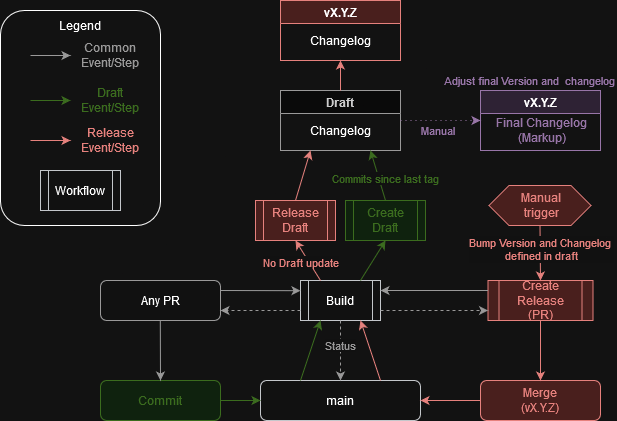

The diagram above was exported from draw.io. Its source (the exported page's mxGraphModel, read from the mxfile embedded in the PNG):
<mxGraphModel dx="1243" dy="463" grid="1" gridSize="10" guides="1" tooltips="1" connect="1" arrows="1" fold="1" page="1" pageScale="1" pageWidth="827" pageHeight="1169" math="0" shadow="0">
  <root>
    <mxCell id="0" />
    <mxCell id="1" parent="0" />
    <mxCell id="sgFe3bj_fbjyuD9QRjPH-41" value="" style="shape=hexagon;perimeter=hexagonPerimeter2;whiteSpace=wrap;html=1;fixedSize=1;fillColor=#f8cecc;strokeColor=#b85450;" vertex="1" parent="1">
      <mxGeometry x="588.5" y="195" width="102" height="40" as="geometry" />
    </mxCell>
    <mxCell id="sgFe3bj_fbjyuD9QRjPH-4" value="" style="rounded=1;whiteSpace=wrap;html=1;fillColor=#d5e8d4;strokeColor=#82b366;" vertex="1" parent="1">
      <mxGeometry x="200" y="390" width="120" height="40" as="geometry" />
    </mxCell>
    <mxCell id="sgFe3bj_fbjyuD9QRjPH-5" value="" style="rounded=1;whiteSpace=wrap;html=1;fillColor=#EEEEEE;strokeColor=#36393d;" vertex="1" parent="1">
      <mxGeometry x="360" y="390" width="160" height="40" as="geometry" />
    </mxCell>
    <mxCell id="sgFe3bj_fbjyuD9QRjPH-3" value="main" style="text;html=1;align=center;verticalAlign=middle;whiteSpace=wrap;rounded=0;" vertex="1" parent="1">
      <mxGeometry x="410" y="395" width="60" height="30" as="geometry" />
    </mxCell>
    <mxCell id="sgFe3bj_fbjyuD9QRjPH-6" value="&lt;font color=&quot;#82b366&quot;&gt;Commit&lt;/font&gt;" style="text;html=1;align=center;verticalAlign=middle;whiteSpace=wrap;rounded=0;" vertex="1" parent="1">
      <mxGeometry x="230" y="395" width="60" height="30" as="geometry" />
    </mxCell>
    <mxCell id="sgFe3bj_fbjyuD9QRjPH-7" value="" style="endArrow=classic;html=1;rounded=0;exitX=1;exitY=0.5;exitDx=0;exitDy=0;entryX=0;entryY=0.5;entryDx=0;entryDy=0;fillColor=#d5e8d4;strokeColor=#82b366;" edge="1" parent="1" source="sgFe3bj_fbjyuD9QRjPH-4" target="sgFe3bj_fbjyuD9QRjPH-5">
      <mxGeometry width="50" height="50" relative="1" as="geometry">
        <mxPoint x="330" y="520" as="sourcePoint" />
        <mxPoint x="380" y="470" as="targetPoint" />
      </mxGeometry>
    </mxCell>
    <mxCell id="sgFe3bj_fbjyuD9QRjPH-9" value="Draft" style="swimlane;whiteSpace=wrap;html=1;fillColor=#f5f5f5;strokeColor=#666666;fontColor=#333333;" vertex="1" parent="1">
      <mxGeometry x="380" y="100" width="120" height="60" as="geometry" />
    </mxCell>
    <mxCell id="sgFe3bj_fbjyuD9QRjPH-10" value="Changelog" style="text;html=1;align=center;verticalAlign=middle;whiteSpace=wrap;rounded=0;" vertex="1" parent="sgFe3bj_fbjyuD9QRjPH-9">
      <mxGeometry x="15" y="25" width="90" height="30" as="geometry" />
    </mxCell>
    <mxCell id="sgFe3bj_fbjyuD9QRjPH-13" value="" style="shape=process;whiteSpace=wrap;html=1;backgroundOutline=1;fillColor=#eeeeee;strokeColor=#36393d;" vertex="1" parent="1">
      <mxGeometry x="400" y="290" width="80" height="40" as="geometry" />
    </mxCell>
    <mxCell id="sgFe3bj_fbjyuD9QRjPH-14" value="Build" style="text;html=1;align=center;verticalAlign=middle;whiteSpace=wrap;rounded=0;" vertex="1" parent="1">
      <mxGeometry x="410" y="295" width="60" height="30" as="geometry" />
    </mxCell>
    <mxCell id="sgFe3bj_fbjyuD9QRjPH-15" value="" style="endArrow=classic;html=1;rounded=0;exitX=0.25;exitY=0;exitDx=0;exitDy=0;entryX=0.25;entryY=1;entryDx=0;entryDy=0;fillColor=#d5e8d4;strokeColor=#82b366;" edge="1" parent="1" source="sgFe3bj_fbjyuD9QRjPH-5" target="sgFe3bj_fbjyuD9QRjPH-13">
      <mxGeometry width="50" height="50" relative="1" as="geometry">
        <mxPoint x="380.60000000000014" y="361" as="sourcePoint" />
        <mxPoint x="380.0000000000001" y="325" as="targetPoint" />
      </mxGeometry>
    </mxCell>
    <mxCell id="sgFe3bj_fbjyuD9QRjPH-16" value="" style="endArrow=classic;html=1;rounded=0;exitX=0.5;exitY=1;exitDx=0;exitDy=0;entryX=0.5;entryY=0;entryDx=0;entryDy=0;fillColor=#f5f5f5;strokeColor=#666666;dashed=1;labelBackgroundColor=none;" edge="1" parent="1" source="sgFe3bj_fbjyuD9QRjPH-13" target="sgFe3bj_fbjyuD9QRjPH-5">
      <mxGeometry width="50" height="50" relative="1" as="geometry">
        <mxPoint x="550" y="360" as="sourcePoint" />
        <mxPoint x="600" y="310" as="targetPoint" />
      </mxGeometry>
    </mxCell>
    <mxCell id="sgFe3bj_fbjyuD9QRjPH-18" value="&lt;span style=&quot;&quot;&gt;Status&lt;/span&gt;" style="edgeLabel;html=1;align=center;verticalAlign=middle;resizable=0;points=[];fontColor=#666666;labelBackgroundColor=#EEEEEE;" vertex="1" connectable="0" parent="sgFe3bj_fbjyuD9QRjPH-16">
      <mxGeometry x="-0.1637" y="-1" relative="1" as="geometry">
        <mxPoint x="1" as="offset" />
      </mxGeometry>
    </mxCell>
    <mxCell id="sgFe3bj_fbjyuD9QRjPH-19" value="" style="endArrow=classic;html=1;rounded=0;exitX=0.75;exitY=0;exitDx=0;exitDy=0;entryX=0.5;entryY=1;entryDx=0;entryDy=0;fillColor=#d5e8d4;strokeColor=#82B366;" edge="1" parent="1" source="sgFe3bj_fbjyuD9QRjPH-13" target="sgFe3bj_fbjyuD9QRjPH-50">
      <mxGeometry width="50" height="50" relative="1" as="geometry">
        <mxPoint x="420" y="290" as="sourcePoint" />
        <mxPoint x="420" y="190" as="targetPoint" />
      </mxGeometry>
    </mxCell>
    <mxCell id="sgFe3bj_fbjyuD9QRjPH-20" value="vX.Y.Z" style="swimlane;whiteSpace=wrap;html=1;fillColor=#e1d5e7;strokeColor=#9673a6;" vertex="1" parent="1">
      <mxGeometry x="580" y="100" width="120" height="60" as="geometry" />
    </mxCell>
    <mxCell id="sgFe3bj_fbjyuD9QRjPH-21" value="Final Changelog (Markup)" style="text;html=1;align=center;verticalAlign=middle;whiteSpace=wrap;rounded=0;fontColor=#9673A6;" vertex="1" parent="sgFe3bj_fbjyuD9QRjPH-20">
      <mxGeometry x="8.5" y="25" width="105" height="30" as="geometry" />
    </mxCell>
    <mxCell id="sgFe3bj_fbjyuD9QRjPH-22" value="" style="endArrow=classic;html=1;rounded=0;exitX=1;exitY=0.5;exitDx=0;exitDy=0;entryX=0;entryY=0.5;entryDx=0;entryDy=0;fillColor=#e1d5e7;strokeColor=#9673A6;dashed=1;dashPattern=1 4;labelBackgroundColor=none;" edge="1" parent="1" source="sgFe3bj_fbjyuD9QRjPH-9" target="sgFe3bj_fbjyuD9QRjPH-20">
      <mxGeometry width="50" height="50" relative="1" as="geometry">
        <mxPoint x="530" y="110" as="sourcePoint" />
        <mxPoint x="580" y="60" as="targetPoint" />
      </mxGeometry>
    </mxCell>
    <mxCell id="sgFe3bj_fbjyuD9QRjPH-23" value="&lt;span style=&quot;&quot;&gt;Adjust final Version and&amp;nbsp; changelog&lt;/span&gt;" style="edgeLabel;html=1;align=center;verticalAlign=middle;resizable=0;points=[];fontColor=#9673A6;labelBackgroundColor=#EEEEEE;" vertex="1" connectable="0" parent="sgFe3bj_fbjyuD9QRjPH-22">
      <mxGeometry x="-0.0841" relative="1" as="geometry">
        <mxPoint x="92" y="-40" as="offset" />
      </mxGeometry>
    </mxCell>
    <mxCell id="sgFe3bj_fbjyuD9QRjPH-58" value="&lt;font color=&quot;#9673a6&quot; style=&quot;&quot;&gt;Manual&lt;/font&gt;" style="edgeLabel;html=1;align=center;verticalAlign=middle;resizable=0;points=[];fontColor=#E1D5E7;labelBackgroundColor=#EEEEEE;" vertex="1" connectable="0" parent="sgFe3bj_fbjyuD9QRjPH-22">
      <mxGeometry x="-0.2837" y="1" relative="1" as="geometry">
        <mxPoint x="8" y="11" as="offset" />
      </mxGeometry>
    </mxCell>
    <mxCell id="sgFe3bj_fbjyuD9QRjPH-27" value="" style="shape=process;whiteSpace=wrap;html=1;backgroundOutline=1;fillColor=#f8cecc;strokeColor=#b85450;" vertex="1" parent="1">
      <mxGeometry x="355" y="210" width="80" height="40" as="geometry" />
    </mxCell>
    <mxCell id="sgFe3bj_fbjyuD9QRjPH-28" value="Release Draft" style="text;html=1;align=center;verticalAlign=middle;whiteSpace=wrap;rounded=0;fontColor=#B85450;" vertex="1" parent="1">
      <mxGeometry x="365" y="215" width="60" height="30" as="geometry" />
    </mxCell>
    <mxCell id="sgFe3bj_fbjyuD9QRjPH-29" value="" style="shape=process;whiteSpace=wrap;html=1;backgroundOutline=1;fillColor=#f8cecc;strokeColor=#b85450;" vertex="1" parent="1">
      <mxGeometry x="587.5" y="290" width="105" height="40" as="geometry" />
    </mxCell>
    <mxCell id="sgFe3bj_fbjyuD9QRjPH-30" value="&lt;font color=&quot;#b85450&quot;&gt;Create Release (PR)&lt;/font&gt;" style="text;html=1;align=center;verticalAlign=middle;whiteSpace=wrap;rounded=0;" vertex="1" parent="1">
      <mxGeometry x="602.5" y="295" width="75" height="30" as="geometry" />
    </mxCell>
    <mxCell id="sgFe3bj_fbjyuD9QRjPH-31" value="" style="endArrow=classic;html=1;rounded=0;exitX=0.75;exitY=0;exitDx=0;exitDy=0;entryX=0.75;entryY=1;entryDx=0;entryDy=0;fillColor=#f8cecc;strokeColor=#b85450;" edge="1" parent="1" source="sgFe3bj_fbjyuD9QRjPH-5" target="sgFe3bj_fbjyuD9QRjPH-13">
      <mxGeometry width="50" height="50" relative="1" as="geometry">
        <mxPoint x="540" y="370" as="sourcePoint" />
        <mxPoint x="590" y="320" as="targetPoint" />
      </mxGeometry>
    </mxCell>
    <mxCell id="sgFe3bj_fbjyuD9QRjPH-32" value="" style="rounded=1;whiteSpace=wrap;html=1;fillColor=#f8cecc;strokeColor=#b85450;" vertex="1" parent="1">
      <mxGeometry x="580" y="390" width="120" height="40" as="geometry" />
    </mxCell>
    <mxCell id="sgFe3bj_fbjyuD9QRjPH-33" value="&lt;font color=&quot;#b85450&quot;&gt;Merge (vX.Y.Z)&lt;/font&gt;" style="text;html=1;align=center;verticalAlign=middle;whiteSpace=wrap;rounded=0;" vertex="1" parent="1">
      <mxGeometry x="610" y="395" width="60" height="30" as="geometry" />
    </mxCell>
    <mxCell id="sgFe3bj_fbjyuD9QRjPH-34" value="" style="endArrow=classic;html=1;rounded=0;exitX=0;exitY=0.5;exitDx=0;exitDy=0;entryX=1;entryY=0.5;entryDx=0;entryDy=0;fillColor=#f8cecc;strokeColor=#b85450;" edge="1" parent="1" source="sgFe3bj_fbjyuD9QRjPH-32" target="sgFe3bj_fbjyuD9QRjPH-5">
      <mxGeometry width="50" height="50" relative="1" as="geometry">
        <mxPoint x="560" y="390" as="sourcePoint" />
        <mxPoint x="540" y="350" as="targetPoint" />
      </mxGeometry>
    </mxCell>
    <mxCell id="sgFe3bj_fbjyuD9QRjPH-36" value="" style="endArrow=classic;html=1;rounded=0;exitX=0.5;exitY=1;exitDx=0;exitDy=0;entryX=0.5;entryY=0;entryDx=0;entryDy=0;fillColor=#f8cecc;strokeColor=#B85450;" edge="1" parent="1" source="sgFe3bj_fbjyuD9QRjPH-29" target="sgFe3bj_fbjyuD9QRjPH-32">
      <mxGeometry width="50" height="50" relative="1" as="geometry">
        <mxPoint x="750" y="365" as="sourcePoint" />
        <mxPoint x="730" y="325" as="targetPoint" />
      </mxGeometry>
    </mxCell>
    <mxCell id="sgFe3bj_fbjyuD9QRjPH-38" value="" style="endArrow=classic;html=1;rounded=0;exitX=0.5;exitY=1;exitDx=0;exitDy=0;entryX=0.5;entryY=0;entryDx=0;entryDy=0;fillColor=#f8cecc;strokeColor=#b85450;" edge="1" parent="1" source="sgFe3bj_fbjyuD9QRjPH-41" target="sgFe3bj_fbjyuD9QRjPH-29">
      <mxGeometry width="50" height="50" relative="1" as="geometry">
        <mxPoint x="637.75" y="225" as="sourcePoint" />
        <mxPoint x="639.25" y="295" as="targetPoint" />
      </mxGeometry>
    </mxCell>
    <mxCell id="sgFe3bj_fbjyuD9QRjPH-42" value="&lt;div&gt;&lt;span style=&quot;&quot;&gt;Bump Version and Changelog&amp;nbsp;&lt;/span&gt;&lt;/div&gt;&lt;div&gt;&lt;span style=&quot;&quot;&gt;defined in draft&lt;/span&gt;&lt;/div&gt;" style="edgeLabel;html=1;align=center;verticalAlign=middle;resizable=0;points=[];fontColor=#B85450;labelBackgroundColor=#EEEEEE;" vertex="1" connectable="0" parent="sgFe3bj_fbjyuD9QRjPH-38">
      <mxGeometry x="-0.2043" y="1" relative="1" as="geometry">
        <mxPoint y="2" as="offset" />
      </mxGeometry>
    </mxCell>
    <mxCell id="sgFe3bj_fbjyuD9QRjPH-40" value="&lt;font color=&quot;#b85450&quot;&gt;Manual trigger&lt;/font&gt;" style="text;html=1;align=center;verticalAlign=middle;whiteSpace=wrap;rounded=0;" vertex="1" parent="1">
      <mxGeometry x="610.5" y="200" width="60" height="30" as="geometry" />
    </mxCell>
    <mxCell id="sgFe3bj_fbjyuD9QRjPH-43" value="" style="rounded=1;whiteSpace=wrap;html=1;fillColor=#EEEEEE;fontColor=#333333;strokeColor=#666666;" vertex="1" parent="1">
      <mxGeometry x="200" y="290" width="120" height="40" as="geometry" />
    </mxCell>
    <mxCell id="sgFe3bj_fbjyuD9QRjPH-44" value="Any PR" style="text;html=1;align=center;verticalAlign=middle;whiteSpace=wrap;rounded=0;" vertex="1" parent="1">
      <mxGeometry x="230" y="295" width="60" height="30" as="geometry" />
    </mxCell>
    <mxCell id="sgFe3bj_fbjyuD9QRjPH-45" value="" style="endArrow=classic;html=1;rounded=0;exitX=1;exitY=0.5;exitDx=0;exitDy=0;entryX=0;entryY=0.5;entryDx=0;entryDy=0;fillColor=#f5f5f5;strokeColor=#666666;" edge="1" parent="1">
      <mxGeometry width="50" height="50" relative="1" as="geometry">
        <mxPoint x="320" y="300" as="sourcePoint" />
        <mxPoint x="400" y="300.2" as="targetPoint" />
      </mxGeometry>
    </mxCell>
    <mxCell id="sgFe3bj_fbjyuD9QRjPH-46" value="" style="endArrow=classic;html=1;rounded=0;exitX=0;exitY=0.75;exitDx=0;exitDy=0;entryX=1;entryY=0.75;entryDx=0;entryDy=0;fillColor=#f5f5f5;strokeColor=#666666;dashed=1;" edge="1" parent="1" source="sgFe3bj_fbjyuD9QRjPH-13" target="sgFe3bj_fbjyuD9QRjPH-43">
      <mxGeometry width="50" height="50" relative="1" as="geometry">
        <mxPoint x="310" y="250" as="sourcePoint" />
        <mxPoint x="390" y="250.2" as="targetPoint" />
      </mxGeometry>
    </mxCell>
    <mxCell id="sgFe3bj_fbjyuD9QRjPH-47" value="" style="endArrow=classic;html=1;rounded=0;exitX=0.5;exitY=1;exitDx=0;exitDy=0;entryX=0.5;entryY=0;entryDx=0;entryDy=0;fillColor=#f5f5f5;strokeColor=#666666;" edge="1" parent="1" target="sgFe3bj_fbjyuD9QRjPH-4">
      <mxGeometry width="50" height="50" relative="1" as="geometry">
        <mxPoint x="259.8" y="330" as="sourcePoint" />
        <mxPoint x="259.8" y="370" as="targetPoint" />
      </mxGeometry>
    </mxCell>
    <mxCell id="sgFe3bj_fbjyuD9QRjPH-48" value="" style="endArrow=classic;html=1;rounded=0;exitX=0;exitY=0.25;exitDx=0;exitDy=0;entryX=1;entryY=0.25;entryDx=0;entryDy=0;fillColor=#f5f5f5;strokeColor=#666666;" edge="1" parent="1" source="sgFe3bj_fbjyuD9QRjPH-29" target="sgFe3bj_fbjyuD9QRjPH-13">
      <mxGeometry width="50" height="50" relative="1" as="geometry">
        <mxPoint x="567.5" y="301" as="sourcePoint" />
        <mxPoint x="489.5" y="300" as="targetPoint" />
      </mxGeometry>
    </mxCell>
    <mxCell id="sgFe3bj_fbjyuD9QRjPH-49" value="" style="endArrow=classic;html=1;rounded=0;exitX=1;exitY=0.5;exitDx=0;exitDy=0;entryX=0;entryY=0.75;entryDx=0;entryDy=0;fillColor=#f5f5f5;strokeColor=#666666;dashed=1;" edge="1" parent="1" target="sgFe3bj_fbjyuD9QRjPH-29">
      <mxGeometry width="50" height="50" relative="1" as="geometry">
        <mxPoint x="480" y="320" as="sourcePoint" />
        <mxPoint x="560" y="320.2" as="targetPoint" />
      </mxGeometry>
    </mxCell>
    <mxCell id="sgFe3bj_fbjyuD9QRjPH-50" value="" style="shape=process;whiteSpace=wrap;html=1;backgroundOutline=1;fillColor=#d5e8d4;strokeColor=#82B366;" vertex="1" parent="1">
      <mxGeometry x="445" y="210" width="80" height="40" as="geometry" />
    </mxCell>
    <mxCell id="sgFe3bj_fbjyuD9QRjPH-51" value="&lt;font color=&quot;#82b366&quot;&gt;Create Draft&lt;/font&gt;" style="text;html=1;align=center;verticalAlign=middle;whiteSpace=wrap;rounded=0;" vertex="1" parent="1">
      <mxGeometry x="455" y="215" width="60" height="30" as="geometry" />
    </mxCell>
    <mxCell id="sgFe3bj_fbjyuD9QRjPH-52" value="" style="endArrow=classic;html=1;rounded=0;exitX=0.5;exitY=0;exitDx=0;exitDy=0;fillColor=#d5e8d4;strokeColor=#82b366;entryX=0.75;entryY=1;entryDx=0;entryDy=0;" edge="1" parent="1" source="sgFe3bj_fbjyuD9QRjPH-50" target="sgFe3bj_fbjyuD9QRjPH-9">
      <mxGeometry width="50" height="50" relative="1" as="geometry">
        <mxPoint x="345" y="215" as="sourcePoint" />
        <mxPoint x="470" y="190" as="targetPoint" />
      </mxGeometry>
    </mxCell>
    <mxCell id="sgFe3bj_fbjyuD9QRjPH-59" value="&lt;font color=&quot;#82b366&quot; style=&quot;&quot;&gt;Commits since last tag&lt;/font&gt;" style="edgeLabel;html=1;align=center;verticalAlign=middle;resizable=0;points=[];labelBackgroundColor=#EEEEEE;" vertex="1" connectable="0" parent="sgFe3bj_fbjyuD9QRjPH-52">
      <mxGeometry x="-0.0276" relative="1" as="geometry">
        <mxPoint x="7" y="2" as="offset" />
      </mxGeometry>
    </mxCell>
    <mxCell id="sgFe3bj_fbjyuD9QRjPH-53" value="" style="endArrow=classic;html=1;rounded=0;exitX=0.25;exitY=0;exitDx=0;exitDy=0;entryX=0.5;entryY=1;entryDx=0;entryDy=0;fillColor=#f8cecc;strokeColor=#b85450;" edge="1" parent="1" source="sgFe3bj_fbjyuD9QRjPH-13" target="sgFe3bj_fbjyuD9QRjPH-27">
      <mxGeometry width="50" height="50" relative="1" as="geometry">
        <mxPoint x="310" y="265" as="sourcePoint" />
        <mxPoint x="335" y="240" as="targetPoint" />
      </mxGeometry>
    </mxCell>
    <mxCell id="sgFe3bj_fbjyuD9QRjPH-70" value="&lt;font color=&quot;#b85450&quot; style=&quot;&quot;&gt;No Draft update&lt;br&gt;&lt;/font&gt;" style="edgeLabel;html=1;align=center;verticalAlign=middle;resizable=0;points=[];labelBackgroundColor=#EEEEEE;" vertex="1" connectable="0" parent="sgFe3bj_fbjyuD9QRjPH-53">
      <mxGeometry x="0.0444" relative="1" as="geometry">
        <mxPoint x="-7" y="3" as="offset" />
      </mxGeometry>
    </mxCell>
    <mxCell id="sgFe3bj_fbjyuD9QRjPH-54" value="" style="endArrow=classic;html=1;rounded=0;exitX=0.5;exitY=0;exitDx=0;exitDy=0;entryX=0.25;entryY=1;entryDx=0;entryDy=0;fillColor=#f8cecc;strokeColor=#B85450;" edge="1" parent="1" source="sgFe3bj_fbjyuD9QRjPH-27" target="sgFe3bj_fbjyuD9QRjPH-9">
      <mxGeometry width="50" height="50" relative="1" as="geometry">
        <mxPoint x="345" y="215" as="sourcePoint" />
        <mxPoint x="330" y="180" as="targetPoint" />
      </mxGeometry>
    </mxCell>
    <mxCell id="sgFe3bj_fbjyuD9QRjPH-55" value="vX.Y.Z" style="swimlane;whiteSpace=wrap;html=1;fillColor=#f8cecc;strokeColor=#b85450;" vertex="1" parent="1">
      <mxGeometry x="380" y="10" width="120" height="60" as="geometry" />
    </mxCell>
    <mxCell id="sgFe3bj_fbjyuD9QRjPH-56" value="Changelog" style="text;html=1;align=center;verticalAlign=middle;whiteSpace=wrap;rounded=0;" vertex="1" parent="sgFe3bj_fbjyuD9QRjPH-55">
      <mxGeometry x="15" y="25" width="90" height="30" as="geometry" />
    </mxCell>
    <mxCell id="sgFe3bj_fbjyuD9QRjPH-57" value="" style="endArrow=classic;html=1;rounded=0;exitX=0.5;exitY=0;exitDx=0;exitDy=0;entryX=0.5;entryY=1;entryDx=0;entryDy=0;fillColor=#f8cecc;strokeColor=#b85450;" edge="1" parent="1" source="sgFe3bj_fbjyuD9QRjPH-9" target="sgFe3bj_fbjyuD9QRjPH-55">
      <mxGeometry width="50" height="50" relative="1" as="geometry">
        <mxPoint x="290" y="85" as="sourcePoint" />
        <mxPoint x="305" y="50" as="targetPoint" />
      </mxGeometry>
    </mxCell>
    <mxCell id="sgFe3bj_fbjyuD9QRjPH-71" value="" style="group;fillColor=none;" vertex="1" connectable="0" parent="1">
      <mxGeometry x="100" y="20" width="160" height="215" as="geometry" />
    </mxCell>
    <mxCell id="sgFe3bj_fbjyuD9QRjPH-68" value="" style="rounded=1;whiteSpace=wrap;html=1;fillColor=none;" vertex="1" parent="sgFe3bj_fbjyuD9QRjPH-71">
      <mxGeometry width="160" height="215" as="geometry" />
    </mxCell>
    <mxCell id="sgFe3bj_fbjyuD9QRjPH-60" value="Workflow" style="shape=process;whiteSpace=wrap;html=1;backgroundOutline=1;fillColor=#eeeeee;strokeColor=#36393d;" vertex="1" parent="sgFe3bj_fbjyuD9QRjPH-71">
      <mxGeometry x="40" y="160" width="80" height="40" as="geometry" />
    </mxCell>
    <mxCell id="sgFe3bj_fbjyuD9QRjPH-61" value="Legend" style="text;html=1;align=center;verticalAlign=middle;whiteSpace=wrap;rounded=0;" vertex="1" parent="sgFe3bj_fbjyuD9QRjPH-71">
      <mxGeometry x="50" width="60" height="30" as="geometry" />
    </mxCell>
    <mxCell id="sgFe3bj_fbjyuD9QRjPH-62" value="" style="endArrow=classic;html=1;rounded=0;fillColor=#f5f5f5;strokeColor=#666666;" edge="1" parent="sgFe3bj_fbjyuD9QRjPH-71">
      <mxGeometry width="50" height="50" relative="1" as="geometry">
        <mxPoint x="30" y="45" as="sourcePoint" />
        <mxPoint x="70" y="45" as="targetPoint" />
      </mxGeometry>
    </mxCell>
    <mxCell id="sgFe3bj_fbjyuD9QRjPH-63" value="Common Event/Step" style="text;html=1;align=center;verticalAlign=middle;whiteSpace=wrap;rounded=0;fontColor=#666666;" vertex="1" parent="sgFe3bj_fbjyuD9QRjPH-71">
      <mxGeometry x="80" y="30" width="60" height="30" as="geometry" />
    </mxCell>
    <mxCell id="sgFe3bj_fbjyuD9QRjPH-64" value="" style="endArrow=classic;html=1;rounded=0;fillColor=#f5f5f5;strokeColor=#82B366;" edge="1" parent="sgFe3bj_fbjyuD9QRjPH-71">
      <mxGeometry width="50" height="50" relative="1" as="geometry">
        <mxPoint x="30" y="90" as="sourcePoint" />
        <mxPoint x="70" y="90" as="targetPoint" />
      </mxGeometry>
    </mxCell>
    <mxCell id="sgFe3bj_fbjyuD9QRjPH-65" value="Draft Event/Step" style="text;html=1;align=center;verticalAlign=middle;whiteSpace=wrap;rounded=0;fontColor=#82B366;" vertex="1" parent="sgFe3bj_fbjyuD9QRjPH-71">
      <mxGeometry x="80" y="75" width="60" height="30" as="geometry" />
    </mxCell>
    <mxCell id="sgFe3bj_fbjyuD9QRjPH-66" value="" style="endArrow=classic;html=1;rounded=0;fillColor=#f5f5f5;strokeColor=#B85450;" edge="1" parent="sgFe3bj_fbjyuD9QRjPH-71">
      <mxGeometry width="50" height="50" relative="1" as="geometry">
        <mxPoint x="30" y="130" as="sourcePoint" />
        <mxPoint x="70" y="130" as="targetPoint" />
      </mxGeometry>
    </mxCell>
    <mxCell id="sgFe3bj_fbjyuD9QRjPH-67" value="Release Event/Step" style="text;html=1;align=center;verticalAlign=middle;whiteSpace=wrap;rounded=0;fontColor=#B85450;" vertex="1" parent="sgFe3bj_fbjyuD9QRjPH-71">
      <mxGeometry x="80" y="115" width="60" height="30" as="geometry" />
    </mxCell>
  </root>
</mxGraphModel>